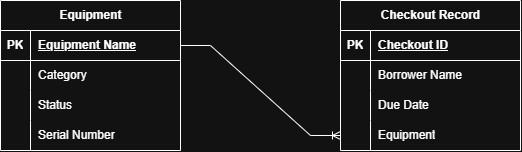

The diagram above was exported from draw.io. Its source (the exported page's mxGraphModel, read from the mxfile embedded in the PNG):
<mxGraphModel dx="1406" dy="900" grid="1" gridSize="10" guides="1" tooltips="1" connect="1" arrows="1" fold="1" page="1" pageScale="1" pageWidth="850" pageHeight="1100" math="0" shadow="0">
  <root>
    <mxCell id="0" />
    <mxCell id="1" parent="0" />
    <mxCell id="H6syZPW5IJRLay7clThM-13" parent="1" style="shape=table;startSize=30;container=1;collapsible=1;childLayout=tableLayout;fixedRows=1;rowLines=0;fontStyle=1;align=center;resizeLast=1;html=1;" value="Equipment" vertex="1">
      <mxGeometry height="150" width="180" x="110" y="390" as="geometry" />
    </mxCell>
    <mxCell id="H6syZPW5IJRLay7clThM-14" parent="H6syZPW5IJRLay7clThM-13" style="shape=tableRow;horizontal=0;startSize=0;swimlaneHead=0;swimlaneBody=0;fillColor=none;collapsible=0;dropTarget=0;points=[[0,0.5],[1,0.5]];portConstraint=eastwest;top=0;left=0;right=0;bottom=1;" value="" vertex="1">
      <mxGeometry height="30" width="180" y="30" as="geometry" />
    </mxCell>
    <mxCell id="H6syZPW5IJRLay7clThM-15" parent="H6syZPW5IJRLay7clThM-14" style="shape=partialRectangle;connectable=0;fillColor=none;top=0;left=0;bottom=0;right=0;fontStyle=1;overflow=hidden;whiteSpace=wrap;html=1;" value="PK" vertex="1">
      <mxGeometry height="30" width="30" as="geometry">
        <mxRectangle height="30" width="30" as="alternateBounds" />
      </mxGeometry>
    </mxCell>
    <mxCell id="H6syZPW5IJRLay7clThM-16" parent="H6syZPW5IJRLay7clThM-14" style="shape=partialRectangle;connectable=0;fillColor=none;top=0;left=0;bottom=0;right=0;align=left;spacingLeft=6;fontStyle=5;overflow=hidden;whiteSpace=wrap;html=1;" value="Equipment Name" vertex="1">
      <mxGeometry height="30" width="150" x="30" as="geometry">
        <mxRectangle height="30" width="150" as="alternateBounds" />
      </mxGeometry>
    </mxCell>
    <mxCell id="H6syZPW5IJRLay7clThM-17" parent="H6syZPW5IJRLay7clThM-13" style="shape=tableRow;horizontal=0;startSize=0;swimlaneHead=0;swimlaneBody=0;fillColor=none;collapsible=0;dropTarget=0;points=[[0,0.5],[1,0.5]];portConstraint=eastwest;top=0;left=0;right=0;bottom=0;" value="" vertex="1">
      <mxGeometry height="30" width="180" y="60" as="geometry" />
    </mxCell>
    <mxCell id="H6syZPW5IJRLay7clThM-18" parent="H6syZPW5IJRLay7clThM-17" style="shape=partialRectangle;connectable=0;fillColor=none;top=0;left=0;bottom=0;right=0;editable=1;overflow=hidden;whiteSpace=wrap;html=1;" value="" vertex="1">
      <mxGeometry height="30" width="30" as="geometry">
        <mxRectangle height="30" width="30" as="alternateBounds" />
      </mxGeometry>
    </mxCell>
    <mxCell id="H6syZPW5IJRLay7clThM-19" parent="H6syZPW5IJRLay7clThM-17" style="shape=partialRectangle;connectable=0;fillColor=none;top=0;left=0;bottom=0;right=0;align=left;spacingLeft=6;overflow=hidden;whiteSpace=wrap;html=1;" value="Category" vertex="1">
      <mxGeometry height="30" width="150" x="30" as="geometry">
        <mxRectangle height="30" width="150" as="alternateBounds" />
      </mxGeometry>
    </mxCell>
    <mxCell id="H6syZPW5IJRLay7clThM-20" parent="H6syZPW5IJRLay7clThM-13" style="shape=tableRow;horizontal=0;startSize=0;swimlaneHead=0;swimlaneBody=0;fillColor=none;collapsible=0;dropTarget=0;points=[[0,0.5],[1,0.5]];portConstraint=eastwest;top=0;left=0;right=0;bottom=0;" value="" vertex="1">
      <mxGeometry height="30" width="180" y="90" as="geometry" />
    </mxCell>
    <mxCell id="H6syZPW5IJRLay7clThM-21" parent="H6syZPW5IJRLay7clThM-20" style="shape=partialRectangle;connectable=0;fillColor=none;top=0;left=0;bottom=0;right=0;editable=1;overflow=hidden;whiteSpace=wrap;html=1;" value="" vertex="1">
      <mxGeometry height="30" width="30" as="geometry">
        <mxRectangle height="30" width="30" as="alternateBounds" />
      </mxGeometry>
    </mxCell>
    <mxCell id="H6syZPW5IJRLay7clThM-22" parent="H6syZPW5IJRLay7clThM-20" style="shape=partialRectangle;connectable=0;fillColor=none;top=0;left=0;bottom=0;right=0;align=left;spacingLeft=6;overflow=hidden;whiteSpace=wrap;html=1;" value="Status" vertex="1">
      <mxGeometry height="30" width="150" x="30" as="geometry">
        <mxRectangle height="30" width="150" as="alternateBounds" />
      </mxGeometry>
    </mxCell>
    <mxCell id="H6syZPW5IJRLay7clThM-23" parent="H6syZPW5IJRLay7clThM-13" style="shape=tableRow;horizontal=0;startSize=0;swimlaneHead=0;swimlaneBody=0;fillColor=none;collapsible=0;dropTarget=0;points=[[0,0.5],[1,0.5]];portConstraint=eastwest;top=0;left=0;right=0;bottom=0;" value="" vertex="1">
      <mxGeometry height="30" width="180" y="120" as="geometry" />
    </mxCell>
    <mxCell id="H6syZPW5IJRLay7clThM-24" parent="H6syZPW5IJRLay7clThM-23" style="shape=partialRectangle;connectable=0;fillColor=none;top=0;left=0;bottom=0;right=0;editable=1;overflow=hidden;whiteSpace=wrap;html=1;" value="" vertex="1">
      <mxGeometry height="30" width="30" as="geometry">
        <mxRectangle height="30" width="30" as="alternateBounds" />
      </mxGeometry>
    </mxCell>
    <mxCell id="H6syZPW5IJRLay7clThM-25" parent="H6syZPW5IJRLay7clThM-23" style="shape=partialRectangle;connectable=0;fillColor=none;top=0;left=0;bottom=0;right=0;align=left;spacingLeft=6;overflow=hidden;whiteSpace=wrap;html=1;" value="Serial Number" vertex="1">
      <mxGeometry height="30" width="150" x="30" as="geometry">
        <mxRectangle height="30" width="150" as="alternateBounds" />
      </mxGeometry>
    </mxCell>
    <mxCell id="H6syZPW5IJRLay7clThM-26" parent="1" style="shape=table;startSize=30;container=1;collapsible=1;childLayout=tableLayout;fixedRows=1;rowLines=0;fontStyle=1;align=center;resizeLast=1;html=1;" value="Checkout Record" vertex="1">
      <mxGeometry height="150" width="180" x="450" y="390" as="geometry" />
    </mxCell>
    <mxCell id="H6syZPW5IJRLay7clThM-27" parent="H6syZPW5IJRLay7clThM-26" style="shape=tableRow;horizontal=0;startSize=0;swimlaneHead=0;swimlaneBody=0;fillColor=none;collapsible=0;dropTarget=0;points=[[0,0.5],[1,0.5]];portConstraint=eastwest;top=0;left=0;right=0;bottom=1;" value="" vertex="1">
      <mxGeometry height="30" width="180" y="30" as="geometry" />
    </mxCell>
    <mxCell id="H6syZPW5IJRLay7clThM-28" parent="H6syZPW5IJRLay7clThM-27" style="shape=partialRectangle;connectable=0;fillColor=none;top=0;left=0;bottom=0;right=0;fontStyle=1;overflow=hidden;whiteSpace=wrap;html=1;" value="PK" vertex="1">
      <mxGeometry height="30" width="30" as="geometry">
        <mxRectangle height="30" width="30" as="alternateBounds" />
      </mxGeometry>
    </mxCell>
    <mxCell id="H6syZPW5IJRLay7clThM-29" parent="H6syZPW5IJRLay7clThM-27" style="shape=partialRectangle;connectable=0;fillColor=none;top=0;left=0;bottom=0;right=0;align=left;spacingLeft=6;fontStyle=5;overflow=hidden;whiteSpace=wrap;html=1;" value="Checkout ID" vertex="1">
      <mxGeometry height="30" width="150" x="30" as="geometry">
        <mxRectangle height="30" width="150" as="alternateBounds" />
      </mxGeometry>
    </mxCell>
    <mxCell id="H6syZPW5IJRLay7clThM-30" parent="H6syZPW5IJRLay7clThM-26" style="shape=tableRow;horizontal=0;startSize=0;swimlaneHead=0;swimlaneBody=0;fillColor=none;collapsible=0;dropTarget=0;points=[[0,0.5],[1,0.5]];portConstraint=eastwest;top=0;left=0;right=0;bottom=0;" value="" vertex="1">
      <mxGeometry height="30" width="180" y="60" as="geometry" />
    </mxCell>
    <mxCell id="H6syZPW5IJRLay7clThM-31" parent="H6syZPW5IJRLay7clThM-30" style="shape=partialRectangle;connectable=0;fillColor=none;top=0;left=0;bottom=0;right=0;editable=1;overflow=hidden;whiteSpace=wrap;html=1;" value="" vertex="1">
      <mxGeometry height="30" width="30" as="geometry">
        <mxRectangle height="30" width="30" as="alternateBounds" />
      </mxGeometry>
    </mxCell>
    <mxCell id="H6syZPW5IJRLay7clThM-32" parent="H6syZPW5IJRLay7clThM-30" style="shape=partialRectangle;connectable=0;fillColor=none;top=0;left=0;bottom=0;right=0;align=left;spacingLeft=6;overflow=hidden;whiteSpace=wrap;html=1;" value="Borrower Name" vertex="1">
      <mxGeometry height="30" width="150" x="30" as="geometry">
        <mxRectangle height="30" width="150" as="alternateBounds" />
      </mxGeometry>
    </mxCell>
    <mxCell id="H6syZPW5IJRLay7clThM-33" parent="H6syZPW5IJRLay7clThM-26" style="shape=tableRow;horizontal=0;startSize=0;swimlaneHead=0;swimlaneBody=0;fillColor=none;collapsible=0;dropTarget=0;points=[[0,0.5],[1,0.5]];portConstraint=eastwest;top=0;left=0;right=0;bottom=0;" value="" vertex="1">
      <mxGeometry height="30" width="180" y="90" as="geometry" />
    </mxCell>
    <mxCell id="H6syZPW5IJRLay7clThM-34" parent="H6syZPW5IJRLay7clThM-33" style="shape=partialRectangle;connectable=0;fillColor=none;top=0;left=0;bottom=0;right=0;editable=1;overflow=hidden;whiteSpace=wrap;html=1;" value="" vertex="1">
      <mxGeometry height="30" width="30" as="geometry">
        <mxRectangle height="30" width="30" as="alternateBounds" />
      </mxGeometry>
    </mxCell>
    <mxCell id="H6syZPW5IJRLay7clThM-35" parent="H6syZPW5IJRLay7clThM-33" style="shape=partialRectangle;connectable=0;fillColor=none;top=0;left=0;bottom=0;right=0;align=left;spacingLeft=6;overflow=hidden;whiteSpace=wrap;html=1;" value="Due Date" vertex="1">
      <mxGeometry height="30" width="150" x="30" as="geometry">
        <mxRectangle height="30" width="150" as="alternateBounds" />
      </mxGeometry>
    </mxCell>
    <mxCell id="H6syZPW5IJRLay7clThM-36" parent="H6syZPW5IJRLay7clThM-26" style="shape=tableRow;horizontal=0;startSize=0;swimlaneHead=0;swimlaneBody=0;fillColor=none;collapsible=0;dropTarget=0;points=[[0,0.5],[1,0.5]];portConstraint=eastwest;top=0;left=0;right=0;bottom=0;" value="" vertex="1">
      <mxGeometry height="30" width="180" y="120" as="geometry" />
    </mxCell>
    <mxCell id="H6syZPW5IJRLay7clThM-37" parent="H6syZPW5IJRLay7clThM-36" style="shape=partialRectangle;connectable=0;fillColor=none;top=0;left=0;bottom=0;right=0;editable=1;overflow=hidden;whiteSpace=wrap;html=1;" value="" vertex="1">
      <mxGeometry height="30" width="30" as="geometry">
        <mxRectangle height="30" width="30" as="alternateBounds" />
      </mxGeometry>
    </mxCell>
    <mxCell id="H6syZPW5IJRLay7clThM-38" parent="H6syZPW5IJRLay7clThM-36" style="shape=partialRectangle;connectable=0;fillColor=none;top=0;left=0;bottom=0;right=0;align=left;spacingLeft=6;overflow=hidden;whiteSpace=wrap;html=1;" value="Equipment" vertex="1">
      <mxGeometry height="30" width="150" x="30" as="geometry">
        <mxRectangle height="30" width="150" as="alternateBounds" />
      </mxGeometry>
    </mxCell>
    <mxCell id="H6syZPW5IJRLay7clThM-40" edge="1" parent="1" source="H6syZPW5IJRLay7clThM-14" style="edgeStyle=entityRelationEdgeStyle;fontSize=12;html=1;endArrow=ERoneToMany;rounded=0;" target="H6syZPW5IJRLay7clThM-36" value="">
      <mxGeometry height="100" relative="1" width="100" as="geometry">
        <mxPoint x="290.00000000000006" y="428.01" as="sourcePoint" />
        <mxPoint x="469.08" y="525" as="targetPoint" />
      </mxGeometry>
    </mxCell>
  </root>
</mxGraphModel>